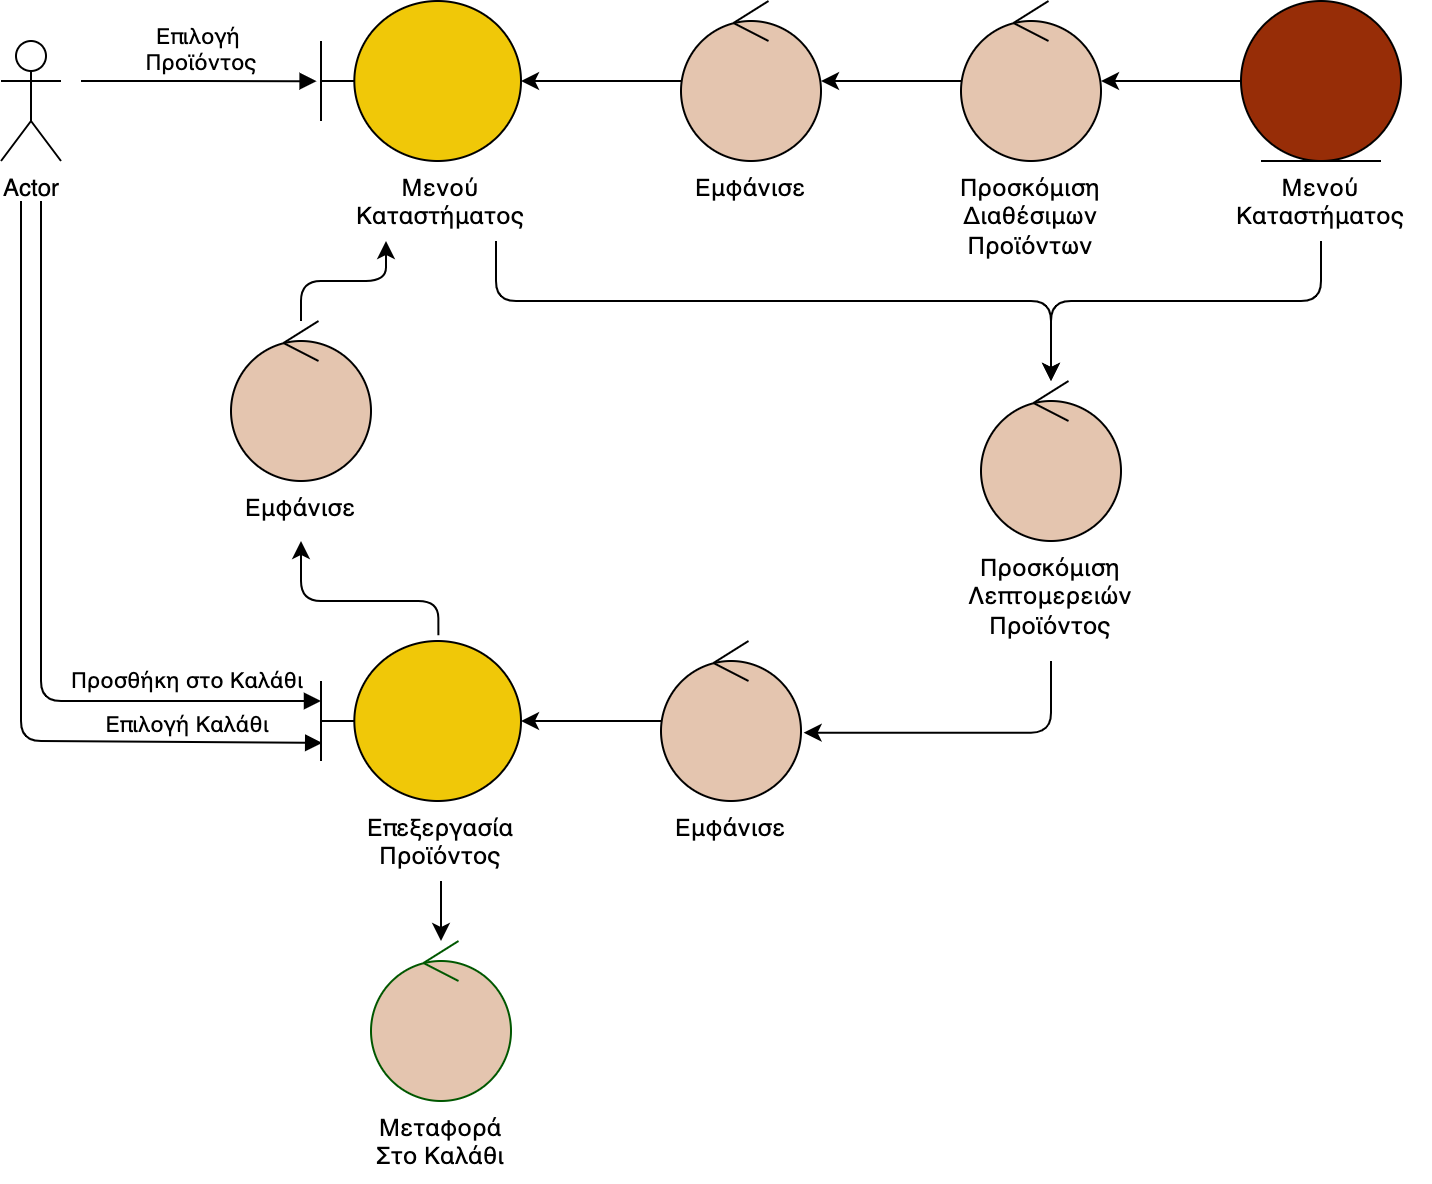

The diagram above was exported from draw.io. Its source (the exported page's mxGraphModel, read from the mxfile embedded in the PNG):
<mxGraphModel dx="1028" dy="754" grid="1" gridSize="10" guides="1" tooltips="1" connect="1" arrows="1" fold="1" page="1" pageScale="1" pageWidth="850" pageHeight="1100" math="0" shadow="0">
  <root>
    <mxCell id="0" />
    <mxCell id="1" parent="0" />
    <mxCell id="eTC_2jzUXEpZYZjsYuhz-22" style="edgeStyle=orthogonalEdgeStyle;rounded=0;orthogonalLoop=1;jettySize=auto;html=1;" parent="1" source="eTC_2jzUXEpZYZjsYuhz-1" target="eTC_2jzUXEpZYZjsYuhz-2" edge="1">
      <mxGeometry relative="1" as="geometry" />
    </mxCell>
    <mxCell id="eTC_2jzUXEpZYZjsYuhz-1" value="" style="ellipse;shape=umlControl;whiteSpace=wrap;html=1;fillColor=#E4C5AF;" parent="1" vertex="1">
      <mxGeometry x="410" y="200" width="70" height="80" as="geometry" />
    </mxCell>
    <mxCell id="eTC_2jzUXEpZYZjsYuhz-26" style="edgeStyle=orthogonalEdgeStyle;rounded=1;orthogonalLoop=1;jettySize=auto;html=1;exitX=0.75;exitY=1;exitDx=0;exitDy=0;" parent="1" source="BGSgUt2PkCPtsdeRlfzG-4" target="eTC_2jzUXEpZYZjsYuhz-11" edge="1">
      <mxGeometry relative="1" as="geometry">
        <Array as="points">
          <mxPoint x="318" y="350" />
          <mxPoint x="595" y="350" />
        </Array>
      </mxGeometry>
    </mxCell>
    <mxCell id="eTC_2jzUXEpZYZjsYuhz-2" value="" style="shape=umlBoundary;whiteSpace=wrap;html=1;fillColor=#F0C808;" parent="1" vertex="1">
      <mxGeometry x="230" y="200" width="100" height="80" as="geometry" />
    </mxCell>
    <mxCell id="eTC_2jzUXEpZYZjsYuhz-4" value="Επιλογή &lt;br&gt;Προϊόντος" style="html=1;verticalAlign=bottom;endArrow=block;rounded=0;entryX=-0.022;entryY=0.501;entryDx=0;entryDy=0;entryPerimeter=0;labelBackgroundColor=none;" parent="1" target="eTC_2jzUXEpZYZjsYuhz-2" edge="1">
      <mxGeometry x="0.0187" width="80" relative="1" as="geometry">
        <mxPoint x="110" y="240" as="sourcePoint" />
        <mxPoint x="410" y="140" as="targetPoint" />
        <Array as="points">
          <mxPoint x="110" y="240" />
          <mxPoint x="170" y="240" />
        </Array>
        <mxPoint as="offset" />
      </mxGeometry>
    </mxCell>
    <mxCell id="eTC_2jzUXEpZYZjsYuhz-23" style="edgeStyle=orthogonalEdgeStyle;rounded=0;orthogonalLoop=1;jettySize=auto;html=1;" parent="1" source="eTC_2jzUXEpZYZjsYuhz-5" target="eTC_2jzUXEpZYZjsYuhz-1" edge="1">
      <mxGeometry relative="1" as="geometry" />
    </mxCell>
    <mxCell id="eTC_2jzUXEpZYZjsYuhz-5" value="" style="ellipse;shape=umlControl;whiteSpace=wrap;html=1;fillColor=#E4C5AF;" parent="1" vertex="1">
      <mxGeometry x="550" y="200" width="70" height="80" as="geometry" />
    </mxCell>
    <mxCell id="eTC_2jzUXEpZYZjsYuhz-28" style="edgeStyle=orthogonalEdgeStyle;rounded=1;orthogonalLoop=1;jettySize=auto;html=1;entryX=0.5;entryY=1;entryDx=0;entryDy=0;exitX=0.587;exitY=-0.036;exitDx=0;exitDy=0;exitPerimeter=0;" parent="1" source="eTC_2jzUXEpZYZjsYuhz-8" target="BGSgUt2PkCPtsdeRlfzG-8" edge="1">
      <mxGeometry relative="1" as="geometry">
        <Array as="points">
          <mxPoint x="289" y="500" />
          <mxPoint x="220" y="500" />
        </Array>
      </mxGeometry>
    </mxCell>
    <mxCell id="eTC_2jzUXEpZYZjsYuhz-31" style="edgeStyle=orthogonalEdgeStyle;rounded=0;orthogonalLoop=1;jettySize=auto;html=1;exitX=0.5;exitY=1;exitDx=0;exitDy=0;" parent="1" source="BGSgUt2PkCPtsdeRlfzG-7" target="eTC_2jzUXEpZYZjsYuhz-21" edge="1">
      <mxGeometry relative="1" as="geometry">
        <mxPoint x="290" y="590" as="sourcePoint" />
        <mxPoint x="280" y="620" as="targetPoint" />
      </mxGeometry>
    </mxCell>
    <mxCell id="eTC_2jzUXEpZYZjsYuhz-8" value="" style="shape=umlBoundary;whiteSpace=wrap;html=1;fillColor=#F0C808;" parent="1" vertex="1">
      <mxGeometry x="230" y="520" width="100" height="80" as="geometry" />
    </mxCell>
    <mxCell id="eTC_2jzUXEpZYZjsYuhz-24" style="edgeStyle=orthogonalEdgeStyle;rounded=0;orthogonalLoop=1;jettySize=auto;html=1;" parent="1" source="eTC_2jzUXEpZYZjsYuhz-10" target="eTC_2jzUXEpZYZjsYuhz-5" edge="1">
      <mxGeometry relative="1" as="geometry" />
    </mxCell>
    <mxCell id="eTC_2jzUXEpZYZjsYuhz-25" style="edgeStyle=orthogonalEdgeStyle;rounded=1;orthogonalLoop=1;jettySize=auto;html=1;exitX=0.5;exitY=1;exitDx=0;exitDy=0;" parent="1" source="BGSgUt2PkCPtsdeRlfzG-3" target="eTC_2jzUXEpZYZjsYuhz-11" edge="1">
      <mxGeometry relative="1" as="geometry">
        <mxPoint x="730" y="370" as="targetPoint" />
        <Array as="points">
          <mxPoint x="730" y="350" />
          <mxPoint x="595" y="350" />
        </Array>
      </mxGeometry>
    </mxCell>
    <mxCell id="eTC_2jzUXEpZYZjsYuhz-10" value="" style="ellipse;shape=umlEntity;whiteSpace=wrap;html=1;fillColor=#972D07;" parent="1" vertex="1">
      <mxGeometry x="690" y="200" width="80" height="80" as="geometry" />
    </mxCell>
    <mxCell id="eTC_2jzUXEpZYZjsYuhz-29" style="edgeStyle=orthogonalEdgeStyle;rounded=1;orthogonalLoop=1;jettySize=auto;html=1;exitX=0.5;exitY=1;exitDx=0;exitDy=0;entryX=1.019;entryY=0.573;entryDx=0;entryDy=0;entryPerimeter=0;" parent="1" source="BGSgUt2PkCPtsdeRlfzG-5" target="eTC_2jzUXEpZYZjsYuhz-13" edge="1">
      <mxGeometry relative="1" as="geometry">
        <mxPoint x="595" y="560" as="targetPoint" />
        <Array as="points">
          <mxPoint x="595" y="566" />
        </Array>
      </mxGeometry>
    </mxCell>
    <mxCell id="eTC_2jzUXEpZYZjsYuhz-11" value="" style="ellipse;shape=umlControl;whiteSpace=wrap;html=1;fillColor=#E4C5AF;" parent="1" vertex="1">
      <mxGeometry x="560" y="390" width="70" height="80" as="geometry" />
    </mxCell>
    <mxCell id="eTC_2jzUXEpZYZjsYuhz-30" style="edgeStyle=orthogonalEdgeStyle;rounded=0;orthogonalLoop=1;jettySize=auto;html=1;" parent="1" source="eTC_2jzUXEpZYZjsYuhz-13" target="eTC_2jzUXEpZYZjsYuhz-8" edge="1">
      <mxGeometry relative="1" as="geometry" />
    </mxCell>
    <mxCell id="eTC_2jzUXEpZYZjsYuhz-13" value="" style="ellipse;shape=umlControl;whiteSpace=wrap;html=1;fillColor=#E4C5AF;" parent="1" vertex="1">
      <mxGeometry x="400" y="520" width="70" height="80" as="geometry" />
    </mxCell>
    <mxCell id="eTC_2jzUXEpZYZjsYuhz-16" value="Προσθήκη στο Καλάθι" style="html=1;verticalAlign=bottom;endArrow=block;rounded=1;entryX=0;entryY=0.375;entryDx=0;entryDy=0;entryPerimeter=0;align=center;labelBackgroundColor=none;" parent="1" target="eTC_2jzUXEpZYZjsYuhz-8" edge="1">
      <mxGeometry x="0.6592" y="1" width="80" relative="1" as="geometry">
        <mxPoint x="90" y="300" as="sourcePoint" />
        <mxPoint x="120" y="360" as="targetPoint" />
        <Array as="points">
          <mxPoint x="90" y="550" />
        </Array>
        <mxPoint as="offset" />
      </mxGeometry>
    </mxCell>
    <mxCell id="eTC_2jzUXEpZYZjsYuhz-27" style="edgeStyle=orthogonalEdgeStyle;rounded=1;orthogonalLoop=1;jettySize=auto;html=1;entryX=0.25;entryY=1;entryDx=0;entryDy=0;" parent="1" source="eTC_2jzUXEpZYZjsYuhz-17" target="BGSgUt2PkCPtsdeRlfzG-4" edge="1">
      <mxGeometry relative="1" as="geometry">
        <mxPoint x="285" y="310" as="targetPoint" />
        <Array as="points" />
      </mxGeometry>
    </mxCell>
    <mxCell id="eTC_2jzUXEpZYZjsYuhz-17" value="" style="ellipse;shape=umlControl;whiteSpace=wrap;html=1;fillColor=#E4C5AF;" parent="1" vertex="1">
      <mxGeometry x="185" y="360" width="70" height="80" as="geometry" />
    </mxCell>
    <mxCell id="eTC_2jzUXEpZYZjsYuhz-20" value="Επιλογή Καλάθι" style="html=1;verticalAlign=bottom;endArrow=block;rounded=1;fillColor=#008a00;strokeColor=#000000;entryX=0.006;entryY=0.637;entryDx=0;entryDy=0;entryPerimeter=0;align=center;labelBackgroundColor=none;" parent="1" target="eTC_2jzUXEpZYZjsYuhz-8" edge="1">
      <mxGeometry x="0.6807" width="80" relative="1" as="geometry">
        <mxPoint x="80" y="300" as="sourcePoint" />
        <mxPoint x="410" y="100" as="targetPoint" />
        <Array as="points">
          <mxPoint x="80" y="570" />
        </Array>
        <mxPoint as="offset" />
      </mxGeometry>
    </mxCell>
    <mxCell id="eTC_2jzUXEpZYZjsYuhz-21" value="" style="ellipse;shape=umlControl;whiteSpace=wrap;html=1;fillColor=#E4C5AF;fontColor=#ffffff;strokeColor=#005700;" parent="1" vertex="1">
      <mxGeometry x="255" y="670" width="70" height="80" as="geometry" />
    </mxCell>
    <mxCell id="eTC_2jzUXEpZYZjsYuhz-32" value="Actor" style="shape=umlActor;verticalLabelPosition=bottom;verticalAlign=top;html=1;outlineConnect=0;" parent="1" vertex="1">
      <mxGeometry x="70" y="220" width="30" height="60" as="geometry" />
    </mxCell>
    <mxCell id="BGSgUt2PkCPtsdeRlfzG-1" value="&lt;meta charset=&quot;utf-8&quot;&gt;&lt;span style=&quot;color: rgb(0, 0, 0); font-family: helvetica; font-size: 12px; font-style: normal; font-weight: 400; letter-spacing: normal; text-indent: 0px; text-transform: none; word-spacing: 0px; display: inline; float: none;&quot;&gt;Προσκόμιση&lt;/span&gt;&lt;br style=&quot;color: rgb(0, 0, 0); font-family: helvetica; font-size: 12px; font-style: normal; font-weight: 400; letter-spacing: normal; text-indent: 0px; text-transform: none; word-spacing: 0px;&quot;&gt;&lt;span style=&quot;color: rgb(0, 0, 0); font-family: helvetica; font-size: 12px; font-style: normal; font-weight: 400; letter-spacing: normal; text-indent: 0px; text-transform: none; word-spacing: 0px; display: inline; float: none;&quot;&gt;Διαθέσιμων&lt;/span&gt;&lt;br style=&quot;color: rgb(0, 0, 0); font-family: helvetica; font-size: 12px; font-style: normal; font-weight: 400; letter-spacing: normal; text-indent: 0px; text-transform: none; word-spacing: 0px;&quot;&gt;&lt;span style=&quot;color: rgb(0, 0, 0); font-family: helvetica; font-size: 12px; font-style: normal; font-weight: 400; letter-spacing: normal; text-indent: 0px; text-transform: none; word-spacing: 0px; display: inline; float: none;&quot;&gt;Προϊόντων&lt;/span&gt;" style="text;whiteSpace=wrap;html=1;align=center;labelBackgroundColor=none;" vertex="1" parent="1">
      <mxGeometry x="535" y="280" width="100" height="60" as="geometry" />
    </mxCell>
    <mxCell id="BGSgUt2PkCPtsdeRlfzG-2" value="&lt;meta charset=&quot;utf-8&quot;&gt;&lt;span style=&quot;color: rgb(0, 0, 0); font-family: helvetica; font-size: 12px; font-style: normal; font-weight: 400; letter-spacing: normal; text-indent: 0px; text-transform: none; word-spacing: 0px; display: inline; float: none;&quot;&gt;Εμφάνισε&lt;/span&gt;" style="text;whiteSpace=wrap;html=1;align=center;labelBackgroundColor=none;" vertex="1" parent="1">
      <mxGeometry x="405" y="280" width="80" height="30" as="geometry" />
    </mxCell>
    <mxCell id="BGSgUt2PkCPtsdeRlfzG-3" value="&lt;meta charset=&quot;utf-8&quot;&gt;&lt;span style=&quot;color: rgb(0, 0, 0); font-family: helvetica; font-size: 12px; font-style: normal; font-weight: 400; letter-spacing: normal; text-indent: 0px; text-transform: none; word-spacing: 0px; display: inline; float: none;&quot;&gt;Μενού&lt;/span&gt;&lt;br style=&quot;color: rgb(0, 0, 0); font-family: helvetica; font-size: 12px; font-style: normal; font-weight: 400; letter-spacing: normal; text-indent: 0px; text-transform: none; word-spacing: 0px;&quot;&gt;&lt;span style=&quot;color: rgb(0, 0, 0); font-family: helvetica; font-size: 12px; font-style: normal; font-weight: 400; letter-spacing: normal; text-indent: 0px; text-transform: none; word-spacing: 0px; display: inline; float: none;&quot;&gt;Καταστήματος&lt;/span&gt;" style="text;whiteSpace=wrap;html=1;align=center;labelBackgroundColor=none;" vertex="1" parent="1">
      <mxGeometry x="675" y="280" width="110" height="40" as="geometry" />
    </mxCell>
    <mxCell id="BGSgUt2PkCPtsdeRlfzG-4" value="&lt;meta charset=&quot;utf-8&quot;&gt;&lt;span style=&quot;color: rgb(0, 0, 0); font-family: helvetica; font-size: 12px; font-style: normal; font-weight: 400; letter-spacing: normal; text-indent: 0px; text-transform: none; word-spacing: 0px; display: inline; float: none;&quot;&gt;Μενού&lt;/span&gt;&lt;br style=&quot;color: rgb(0, 0, 0); font-family: helvetica; font-size: 12px; font-style: normal; font-weight: 400; letter-spacing: normal; text-indent: 0px; text-transform: none; word-spacing: 0px;&quot;&gt;&lt;span style=&quot;color: rgb(0, 0, 0); font-family: helvetica; font-size: 12px; font-style: normal; font-weight: 400; letter-spacing: normal; text-indent: 0px; text-transform: none; word-spacing: 0px; display: inline; float: none;&quot;&gt;Καταστήματος&lt;/span&gt;" style="text;whiteSpace=wrap;html=1;align=center;labelBackgroundColor=none;" vertex="1" parent="1">
      <mxGeometry x="235" y="280" width="110" height="40" as="geometry" />
    </mxCell>
    <mxCell id="BGSgUt2PkCPtsdeRlfzG-5" value="&lt;meta charset=&quot;utf-8&quot;&gt;&lt;span style=&quot;color: rgb(0, 0, 0); font-family: helvetica; font-size: 12px; font-style: normal; font-weight: 400; letter-spacing: normal; text-indent: 0px; text-transform: none; word-spacing: 0px; display: inline; float: none;&quot;&gt;Προσκόμιση&lt;/span&gt;&lt;br style=&quot;color: rgb(0, 0, 0); font-family: helvetica; font-size: 12px; font-style: normal; font-weight: 400; letter-spacing: normal; text-indent: 0px; text-transform: none; word-spacing: 0px;&quot;&gt;&lt;span style=&quot;color: rgb(0, 0, 0); font-family: helvetica; font-size: 12px; font-style: normal; font-weight: 400; letter-spacing: normal; text-indent: 0px; text-transform: none; word-spacing: 0px; display: inline; float: none;&quot;&gt;Λεπτομερειών&lt;/span&gt;&lt;br style=&quot;color: rgb(0, 0, 0); font-family: helvetica; font-size: 12px; font-style: normal; font-weight: 400; letter-spacing: normal; text-indent: 0px; text-transform: none; word-spacing: 0px;&quot;&gt;&lt;span style=&quot;color: rgb(0, 0, 0); font-family: helvetica; font-size: 12px; font-style: normal; font-weight: 400; letter-spacing: normal; text-indent: 0px; text-transform: none; word-spacing: 0px; display: inline; float: none;&quot;&gt;Προϊόντος&lt;/span&gt;" style="text;whiteSpace=wrap;html=1;align=center;labelBackgroundColor=none;" vertex="1" parent="1">
      <mxGeometry x="540" y="470" width="110" height="60" as="geometry" />
    </mxCell>
    <mxCell id="BGSgUt2PkCPtsdeRlfzG-6" value="&lt;meta charset=&quot;utf-8&quot;&gt;&lt;span style=&quot;color: rgb(0, 0, 0); font-family: helvetica; font-size: 12px; font-style: normal; font-weight: 400; letter-spacing: normal; text-indent: 0px; text-transform: none; word-spacing: 0px; display: inline; float: none;&quot;&gt;Εμφάνισε&lt;/span&gt;" style="text;whiteSpace=wrap;html=1;align=center;labelBackgroundColor=none;" vertex="1" parent="1">
      <mxGeometry x="395" y="600" width="80" height="30" as="geometry" />
    </mxCell>
    <mxCell id="BGSgUt2PkCPtsdeRlfzG-7" value="&lt;meta charset=&quot;utf-8&quot;&gt;&lt;span style=&quot;color: rgb(0, 0, 0); font-family: helvetica; font-size: 12px; font-style: normal; font-weight: 400; letter-spacing: normal; text-indent: 0px; text-transform: none; word-spacing: 0px; display: inline; float: none;&quot;&gt;Επεξεργασία&lt;/span&gt;&lt;br style=&quot;color: rgb(0, 0, 0); font-family: helvetica; font-size: 12px; font-style: normal; font-weight: 400; letter-spacing: normal; text-indent: 0px; text-transform: none; word-spacing: 0px;&quot;&gt;&lt;span style=&quot;color: rgb(0, 0, 0); font-family: helvetica; font-size: 12px; font-style: normal; font-weight: 400; letter-spacing: normal; text-indent: 0px; text-transform: none; word-spacing: 0px; display: inline; float: none;&quot;&gt;Προϊόντος&lt;/span&gt;" style="text;whiteSpace=wrap;html=1;align=center;labelBackgroundColor=none;" vertex="1" parent="1">
      <mxGeometry x="240" y="600" width="100" height="40" as="geometry" />
    </mxCell>
    <mxCell id="BGSgUt2PkCPtsdeRlfzG-8" value="&lt;meta charset=&quot;utf-8&quot;&gt;&lt;span style=&quot;color: rgb(0, 0, 0); font-family: helvetica; font-size: 12px; font-style: normal; font-weight: 400; letter-spacing: normal; text-indent: 0px; text-transform: none; word-spacing: 0px; display: inline; float: none;&quot;&gt;Εμφάνισε&lt;/span&gt;" style="text;whiteSpace=wrap;html=1;align=center;labelBackgroundColor=none;" vertex="1" parent="1">
      <mxGeometry x="180" y="440" width="80" height="30" as="geometry" />
    </mxCell>
    <mxCell id="BGSgUt2PkCPtsdeRlfzG-9" value="&lt;span style=&quot;font-family: &amp;#34;helvetica&amp;#34; ; font-size: 12px ; font-style: normal ; font-weight: 400 ; letter-spacing: normal ; text-indent: 0px ; text-transform: none ; word-spacing: 0px ; display: inline ; float: none&quot;&gt;Μεταφορά&lt;/span&gt;&lt;br style=&quot;font-family: &amp;#34;helvetica&amp;#34; ; font-size: 12px ; font-style: normal ; font-weight: 400 ; letter-spacing: normal ; text-indent: 0px ; text-transform: none ; word-spacing: 0px&quot;&gt;&lt;span style=&quot;font-family: &amp;#34;helvetica&amp;#34; ; font-size: 12px ; font-style: normal ; font-weight: 400 ; letter-spacing: normal ; text-indent: 0px ; text-transform: none ; word-spacing: 0px ; display: inline ; float: none&quot;&gt;Στο&amp;nbsp;&lt;/span&gt;&lt;span style=&quot;font-family: &amp;#34;helvetica&amp;#34; ; font-size: 12px ; font-style: normal ; font-weight: 400 ; letter-spacing: normal ; text-indent: 0px ; text-transform: none ; word-spacing: 0px ; display: inline ; float: none&quot;&gt;Καλάθι&lt;/span&gt;" style="text;whiteSpace=wrap;html=1;fontColor=#000000;labelBackgroundColor=none;align=center;" vertex="1" parent="1">
      <mxGeometry x="245" y="750" width="90" height="40" as="geometry" />
    </mxCell>
  </root>
</mxGraphModel>